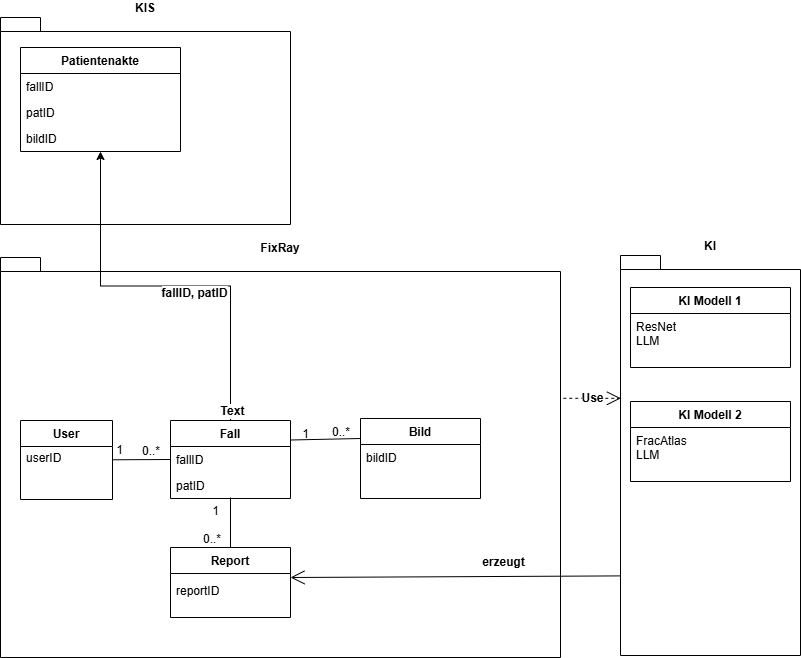

The diagram above was exported from draw.io. Its source (the exported page's mxGraphModel, read from the mxfile embedded in the PNG):
<mxGraphModel dx="873" dy="851" grid="1" gridSize="10" guides="1" tooltips="1" connect="1" arrows="1" fold="1" page="1" pageScale="1" pageWidth="1169" pageHeight="827" math="0" shadow="0">
  <root>
    <mxCell id="0" />
    <mxCell id="1" parent="0" />
    <mxCell id="BVyjiTfAcVaw4UMmVfFN-60" parent="1" style="shape=folder;fontStyle=1;spacingTop=10;tabWidth=40;tabHeight=14;tabPosition=left;html=1;whiteSpace=wrap;strokeColor=default;align=center;verticalAlign=bottom;fontFamily=Helvetica;fontSize=12;fontColor=default;fillColor=default;labelPosition=center;verticalLabelPosition=top;direction=east;" value="FixRay" vertex="1">
      <mxGeometry height="400" width="560" x="40" y="270" as="geometry" />
    </mxCell>
    <mxCell id="BVyjiTfAcVaw4UMmVfFN-33" parent="1" style="swimlane;fontStyle=1;align=center;verticalAlign=top;childLayout=stackLayout;horizontal=1;startSize=26;horizontalStack=0;resizeParent=1;resizeParentMax=0;resizeLast=0;collapsible=1;marginBottom=0;whiteSpace=wrap;html=1;" value="User" vertex="1">
      <mxGeometry height="79" width="92" x="60" y="433" as="geometry">
        <mxRectangle height="30" width="70" x="70" y="240" as="alternateBounds" />
      </mxGeometry>
    </mxCell>
    <mxCell id="BVyjiTfAcVaw4UMmVfFN-37" parent="1" style="swimlane;fontStyle=1;align=center;verticalAlign=top;childLayout=stackLayout;horizontal=1;startSize=26;horizontalStack=0;resizeParent=1;resizeParentMax=0;resizeLast=0;collapsible=1;marginBottom=0;whiteSpace=wrap;html=1;" value="Fall" vertex="1">
      <mxGeometry height="78" width="120" x="210" y="433" as="geometry" />
    </mxCell>
    <mxCell id="BVyjiTfAcVaw4UMmVfFN-38" parent="BVyjiTfAcVaw4UMmVfFN-37" style="text;strokeColor=none;fillColor=none;align=left;verticalAlign=top;spacingLeft=4;spacingRight=4;overflow=hidden;rotatable=0;points=[[0,0.5],[1,0.5]];portConstraint=eastwest;whiteSpace=wrap;html=1;" value="fallID" vertex="1">
      <mxGeometry height="26" width="120" y="26" as="geometry" />
    </mxCell>
    <mxCell id="BVyjiTfAcVaw4UMmVfFN-64" parent="BVyjiTfAcVaw4UMmVfFN-37" style="text;strokeColor=none;fillColor=none;align=left;verticalAlign=top;spacingLeft=4;spacingRight=4;overflow=hidden;rotatable=0;points=[[0,0.5],[1,0.5]];portConstraint=eastwest;whiteSpace=wrap;html=1;" value="patID" vertex="1">
      <mxGeometry height="26" width="120" y="52" as="geometry" />
    </mxCell>
    <mxCell id="BVyjiTfAcVaw4UMmVfFN-41" parent="1" style="swimlane;fontStyle=1;align=center;verticalAlign=top;childLayout=stackLayout;horizontal=1;startSize=26;horizontalStack=0;resizeParent=1;resizeParentMax=0;resizeLast=0;collapsible=1;marginBottom=0;whiteSpace=wrap;html=1;" value="Bild" vertex="1">
      <mxGeometry height="80" width="120" x="400" y="431" as="geometry" />
    </mxCell>
    <mxCell id="BVyjiTfAcVaw4UMmVfFN-42" parent="BVyjiTfAcVaw4UMmVfFN-41" style="text;strokeColor=none;fillColor=none;align=left;verticalAlign=top;spacingLeft=4;spacingRight=4;overflow=hidden;rotatable=0;points=[[0,0.5],[1,0.5]];portConstraint=eastwest;whiteSpace=wrap;html=1;" value="bildID" vertex="1">
      <mxGeometry height="54" width="120" y="26" as="geometry" />
    </mxCell>
    <mxCell id="BVyjiTfAcVaw4UMmVfFN-117" edge="1" parent="BVyjiTfAcVaw4UMmVfFN-41" source="BVyjiTfAcVaw4UMmVfFN-42" style="edgeStyle=orthogonalEdgeStyle;rounded=0;orthogonalLoop=1;jettySize=auto;html=1;exitX=1;exitY=0.5;exitDx=0;exitDy=0;fontFamily=Helvetica;fontSize=12;fontColor=default;fontStyle=1;" target="BVyjiTfAcVaw4UMmVfFN-42">
      <mxGeometry relative="1" as="geometry" />
    </mxCell>
    <mxCell id="BVyjiTfAcVaw4UMmVfFN-45" parent="1" style="swimlane;fontStyle=1;align=center;verticalAlign=top;childLayout=stackLayout;horizontal=1;startSize=26;horizontalStack=0;resizeParent=1;resizeParentMax=0;resizeLast=0;collapsible=1;marginBottom=0;whiteSpace=wrap;html=1;" value="Report" vertex="1">
      <mxGeometry height="70" width="120" x="210" y="560" as="geometry" />
    </mxCell>
    <mxCell id="BVyjiTfAcVaw4UMmVfFN-50" parent="1" style="shape=folder;fontStyle=1;spacingTop=10;tabWidth=40;tabHeight=14;tabPosition=left;html=1;whiteSpace=wrap;verticalAlign=bottom;labelPosition=center;verticalLabelPosition=top;align=center;convertToSvg=0;" value="KIS" vertex="1">
      <mxGeometry height="207" width="290" x="40" y="30" as="geometry" />
    </mxCell>
    <mxCell id="BVyjiTfAcVaw4UMmVfFN-52" parent="1" style="swimlane;fontStyle=1;align=center;verticalAlign=top;childLayout=stackLayout;horizontal=1;startSize=26;horizontalStack=0;resizeParent=1;resizeParentMax=0;resizeLast=0;collapsible=1;marginBottom=0;whiteSpace=wrap;html=1;" value="Patientenakte" vertex="1">
      <mxGeometry height="104" width="160" x="60" y="60" as="geometry" />
    </mxCell>
    <mxCell id="BVyjiTfAcVaw4UMmVfFN-53" parent="BVyjiTfAcVaw4UMmVfFN-52" style="text;strokeColor=none;fillColor=none;align=left;verticalAlign=top;spacingLeft=4;spacingRight=4;overflow=hidden;rotatable=0;points=[[0,0.5],[1,0.5]];portConstraint=eastwest;whiteSpace=wrap;html=1;" value="fallID" vertex="1">
      <mxGeometry height="26" width="160" y="26" as="geometry" />
    </mxCell>
    <mxCell id="BVyjiTfAcVaw4UMmVfFN-61" parent="BVyjiTfAcVaw4UMmVfFN-52" style="text;strokeColor=none;fillColor=none;align=left;verticalAlign=top;spacingLeft=4;spacingRight=4;overflow=hidden;rotatable=0;points=[[0,0.5],[1,0.5]];portConstraint=eastwest;whiteSpace=wrap;html=1;" value="patID" vertex="1">
      <mxGeometry height="26" width="160" y="52" as="geometry" />
    </mxCell>
    <mxCell id="BVyjiTfAcVaw4UMmVfFN-63" parent="BVyjiTfAcVaw4UMmVfFN-52" style="text;strokeColor=none;fillColor=none;align=left;verticalAlign=top;spacingLeft=4;spacingRight=4;overflow=hidden;rotatable=0;points=[[0,0.5],[1,0.5]];portConstraint=eastwest;whiteSpace=wrap;html=1;" value="bildID" vertex="1">
      <mxGeometry height="26" width="160" y="78" as="geometry" />
    </mxCell>
    <mxCell id="BVyjiTfAcVaw4UMmVfFN-57" parent="1" style="shape=folder;fontStyle=1;spacingTop=10;tabWidth=40;tabHeight=14;tabPosition=left;html=1;whiteSpace=wrap;strokeColor=default;align=center;verticalAlign=bottom;fontFamily=Helvetica;fontSize=12;fontColor=default;fillColor=default;labelPosition=center;verticalLabelPosition=top;" value="KI" vertex="1">
      <mxGeometry height="400" width="180" x="660" y="268" as="geometry" />
    </mxCell>
    <mxCell id="BVyjiTfAcVaw4UMmVfFN-67" parent="1" style="swimlane;fontStyle=1;align=center;verticalAlign=top;childLayout=stackLayout;horizontal=1;startSize=26;horizontalStack=0;resizeParent=1;resizeParentMax=0;resizeLast=0;collapsible=1;marginBottom=0;whiteSpace=wrap;html=1;" value="KI Modell 2" vertex="1">
      <mxGeometry height="80" width="160" x="670" y="414" as="geometry" />
    </mxCell>
    <mxCell id="BVyjiTfAcVaw4UMmVfFN-68" parent="BVyjiTfAcVaw4UMmVfFN-67" style="text;strokeColor=none;fillColor=none;align=left;verticalAlign=top;spacingLeft=4;spacingRight=4;overflow=hidden;rotatable=0;points=[[0,0.5],[1,0.5]];portConstraint=eastwest;whiteSpace=wrap;html=1;" value="FracAtlas&lt;div&gt;LLM&lt;/div&gt;" vertex="1">
      <mxGeometry height="54" width="160" y="26" as="geometry" />
    </mxCell>
    <mxCell id="BVyjiTfAcVaw4UMmVfFN-69" parent="1" style="swimlane;fontStyle=1;align=center;verticalAlign=top;childLayout=stackLayout;horizontal=1;startSize=26;horizontalStack=0;resizeParent=1;resizeParentMax=0;resizeLast=0;collapsible=1;marginBottom=0;whiteSpace=wrap;html=1;" value="KI Modell 1" vertex="1">
      <mxGeometry height="80" width="160" x="670" y="300" as="geometry" />
    </mxCell>
    <mxCell id="BVyjiTfAcVaw4UMmVfFN-70" parent="BVyjiTfAcVaw4UMmVfFN-69" style="text;strokeColor=none;fillColor=none;align=left;verticalAlign=top;spacingLeft=4;spacingRight=4;overflow=hidden;rotatable=0;points=[[0,0.5],[1,0.5]];portConstraint=eastwest;whiteSpace=wrap;html=1;" value="ResNet&lt;div&gt;LLM&lt;/div&gt;" vertex="1">
      <mxGeometry height="54" width="160" y="26" as="geometry" />
    </mxCell>
    <mxCell id="BVyjiTfAcVaw4UMmVfFN-71" edge="1" parent="1" source="BVyjiTfAcVaw4UMmVfFN-37" style="edgeStyle=orthogonalEdgeStyle;rounded=0;orthogonalLoop=1;jettySize=auto;html=1;exitX=0.5;exitY=0;exitDx=0;exitDy=0;fontFamily=Helvetica;fontSize=12;fontColor=default;fontStyle=1;" target="BVyjiTfAcVaw4UMmVfFN-52">
      <mxGeometry relative="1" as="geometry" />
    </mxCell>
    <mxCell id="BVyjiTfAcVaw4UMmVfFN-72" connectable="0" parent="BVyjiTfAcVaw4UMmVfFN-71" style="edgeLabel;html=1;align=center;verticalAlign=middle;resizable=0;points=[];strokeColor=default;spacingTop=10;fontFamily=Helvetica;fontSize=12;fontColor=default;fontStyle=1;fillColor=default;" value="fallID, patID" vertex="1">
      <mxGeometry relative="1" x="-0.1426" y="2" as="geometry">
        <mxPoint as="offset" />
      </mxGeometry>
    </mxCell>
    <mxCell id="BVyjiTfAcVaw4UMmVfFN-78" connectable="0" parent="BVyjiTfAcVaw4UMmVfFN-71" style="edgeLabel;html=1;align=center;verticalAlign=middle;resizable=0;points=[];strokeColor=default;spacingTop=10;fontFamily=Helvetica;fontSize=12;fontColor=default;fontStyle=1;fillColor=default;" value="" vertex="1">
      <mxGeometry relative="1" x="0.231" y="-1" as="geometry">
        <mxPoint as="offset" />
      </mxGeometry>
    </mxCell>
    <mxCell id="BVyjiTfAcVaw4UMmVfFN-79" connectable="0" parent="BVyjiTfAcVaw4UMmVfFN-71" style="edgeLabel;html=1;align=center;verticalAlign=middle;resizable=0;points=[];strokeColor=default;spacingTop=10;fontFamily=Helvetica;fontSize=12;fontColor=default;fontStyle=1;fillColor=default;" value="Text" vertex="1">
      <mxGeometry relative="1" x="-0.9267" y="-1" as="geometry">
        <mxPoint as="offset" />
      </mxGeometry>
    </mxCell>
    <mxCell id="BVyjiTfAcVaw4UMmVfFN-74" edge="1" parent="1" source="BVyjiTfAcVaw4UMmVfFN-60" style="endArrow=open;endSize=12;dashed=1;html=1;rounded=0;fontFamily=Helvetica;fontSize=12;fontColor=default;fontStyle=1;exitX=1.005;exitY=0.352;exitDx=0;exitDy=0;exitPerimeter=0;entryX=0.002;entryY=0.357;entryDx=0;entryDy=0;entryPerimeter=0;" target="BVyjiTfAcVaw4UMmVfFN-57" value="Use">
      <mxGeometry relative="1" width="160" as="geometry">
        <mxPoint x="460" y="340" as="sourcePoint" />
        <mxPoint x="730" y="330" as="targetPoint" />
      </mxGeometry>
    </mxCell>
    <mxCell id="BVyjiTfAcVaw4UMmVfFN-75" edge="1" parent="1" source="BVyjiTfAcVaw4UMmVfFN-57" style="endArrow=open;endFill=1;endSize=12;html=1;rounded=0;fontFamily=Helvetica;fontSize=12;fontColor=default;fontStyle=1;exitX=-0.002;exitY=0.801;exitDx=0;exitDy=0;exitPerimeter=0;" value="">
      <mxGeometry relative="1" width="160" as="geometry">
        <mxPoint x="460" y="340" as="sourcePoint" />
        <mxPoint x="330" y="590" as="targetPoint" />
      </mxGeometry>
    </mxCell>
    <mxCell id="BVyjiTfAcVaw4UMmVfFN-76" connectable="0" parent="BVyjiTfAcVaw4UMmVfFN-75" style="edgeLabel;html=1;align=center;verticalAlign=middle;resizable=0;points=[];strokeColor=default;spacingTop=10;fontFamily=Helvetica;fontSize=12;fontColor=default;fontStyle=1;fillColor=default;" value="erzeugt" vertex="1">
      <mxGeometry relative="1" x="0.3856" y="1" as="geometry">
        <mxPoint x="111" y="-21" as="offset" />
      </mxGeometry>
    </mxCell>
    <mxCell id="BVyjiTfAcVaw4UMmVfFN-77" connectable="0" parent="BVyjiTfAcVaw4UMmVfFN-75" style="edgeLabel;html=1;align=center;verticalAlign=middle;resizable=0;points=[];strokeColor=default;spacingTop=10;fontFamily=Helvetica;fontSize=12;fontColor=default;fontStyle=1;fillColor=default;" value="" vertex="1">
      <mxGeometry relative="1" x="0.1541" y="2" as="geometry">
        <mxPoint as="offset" />
      </mxGeometry>
    </mxCell>
    <mxCell id="BVyjiTfAcVaw4UMmVfFN-99" edge="1" parent="1" source="BVyjiTfAcVaw4UMmVfFN-33" style="curved=1;startArrow=none;endArrow=none;entryX=0;entryY=0.5;entryDx=0;entryDy=0;" target="BVyjiTfAcVaw4UMmVfFN-38" value="">
      <mxGeometry relative="1" as="geometry">
        <Array as="points" />
        <mxPoint x="170" y="560" as="sourcePoint" />
        <mxPoint x="150" y="630" as="targetPoint" />
      </mxGeometry>
    </mxCell>
    <mxCell id="BVyjiTfAcVaw4UMmVfFN-100" parent="BVyjiTfAcVaw4UMmVfFN-99" style="edgeLabel;resizable=0;labelBackgroundColor=none;fontSize=12;align=right;verticalAlign=top;" value="1" vertex="1">
      <mxGeometry relative="1" x="-1" as="geometry">
        <mxPoint x="12" y="-23" as="offset" />
      </mxGeometry>
    </mxCell>
    <mxCell id="BVyjiTfAcVaw4UMmVfFN-101" parent="BVyjiTfAcVaw4UMmVfFN-99" style="edgeLabel;resizable=0;labelBackgroundColor=none;fontSize=12;align=left;verticalAlign=bottom;" value="0..*" vertex="1">
      <mxGeometry relative="1" x="1" as="geometry">
        <mxPoint x="-30" as="offset" />
      </mxGeometry>
    </mxCell>
    <mxCell id="BVyjiTfAcVaw4UMmVfFN-103" edge="1" parent="1" source="BVyjiTfAcVaw4UMmVfFN-37" style="curved=1;startArrow=none;endArrow=none;exitX=1;exitY=0.25;exitDx=0;exitDy=0;entryX=0;entryY=0.25;entryDx=0;entryDy=0;" target="BVyjiTfAcVaw4UMmVfFN-41" value="">
      <mxGeometry relative="1" x="-0.0004" as="geometry">
        <mxPoint as="offset" />
        <Array as="points" />
        <mxPoint x="440" y="460" as="sourcePoint" />
        <mxPoint x="420" y="530" as="targetPoint" />
      </mxGeometry>
    </mxCell>
    <mxCell id="BVyjiTfAcVaw4UMmVfFN-104" parent="BVyjiTfAcVaw4UMmVfFN-103" style="edgeLabel;resizable=0;labelBackgroundColor=none;fontSize=12;align=right;verticalAlign=top;" value="1" vertex="1">
      <mxGeometry relative="1" x="-1" as="geometry">
        <mxPoint x="20" y="-20" as="offset" />
      </mxGeometry>
    </mxCell>
    <mxCell id="BVyjiTfAcVaw4UMmVfFN-105" parent="BVyjiTfAcVaw4UMmVfFN-103" style="edgeLabel;resizable=0;labelBackgroundColor=none;fontSize=12;align=left;verticalAlign=bottom;" value="0..*" vertex="1">
      <mxGeometry relative="1" x="1" as="geometry">
        <mxPoint x="-30" y="2" as="offset" />
      </mxGeometry>
    </mxCell>
    <mxCell id="BVyjiTfAcVaw4UMmVfFN-106" edge="1" parent="1" style="curved=1;startArrow=none;endArrow=none;entryX=0.5;entryY=0;entryDx=0;entryDy=0;" target="BVyjiTfAcVaw4UMmVfFN-45" value="">
      <mxGeometry relative="1" as="geometry">
        <Array as="points" />
        <mxPoint x="270" y="510" as="sourcePoint" />
        <mxPoint x="330" y="550" as="targetPoint" />
      </mxGeometry>
    </mxCell>
    <mxCell id="BVyjiTfAcVaw4UMmVfFN-107" parent="BVyjiTfAcVaw4UMmVfFN-106" style="edgeLabel;resizable=0;labelBackgroundColor=none;fontSize=12;align=right;verticalAlign=top;" value="1" vertex="1">
      <mxGeometry relative="1" x="-1" as="geometry">
        <mxPoint x="-10" as="offset" />
      </mxGeometry>
    </mxCell>
    <mxCell id="BVyjiTfAcVaw4UMmVfFN-108" parent="BVyjiTfAcVaw4UMmVfFN-106" style="edgeLabel;resizable=0;labelBackgroundColor=none;fontSize=12;align=left;verticalAlign=bottom;" value="0..*" vertex="1">
      <mxGeometry relative="1" x="1" as="geometry">
        <mxPoint x="-29" as="offset" />
      </mxGeometry>
    </mxCell>
    <mxCell id="giHU-vzjqlNn_bgM4FB8-1" parent="1" style="text;strokeColor=none;fillColor=none;align=left;verticalAlign=top;spacingLeft=4;spacingRight=4;overflow=hidden;rotatable=0;points=[[0,0.5],[1,0.5]];portConstraint=eastwest;whiteSpace=wrap;html=1;" value="userID" vertex="1">
      <mxGeometry height="54" width="90" x="60" y="457" as="geometry" />
    </mxCell>
    <mxCell id="giHU-vzjqlNn_bgM4FB8-2" parent="1" style="text;strokeColor=none;fillColor=none;align=left;verticalAlign=top;spacingLeft=4;spacingRight=4;overflow=hidden;rotatable=0;points=[[0,0.5],[1,0.5]];portConstraint=eastwest;whiteSpace=wrap;html=1;" value="reportID" vertex="1">
      <mxGeometry height="44" width="120" x="210" y="590" as="geometry" />
    </mxCell>
  </root>
</mxGraphModel>